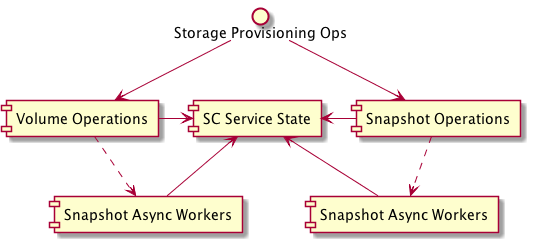

The diagram above was rendered by PlantUML. Its source (embedded in the PNG):
@startuml
interface "Storage Provisioning Ops" as sciface
component "Volume Operations" as scvolops
component "Snapshot Operations" as scsnapops
sciface -down-> scvolops
sciface -down-> scsnapops

component "Snapshot Async Workers" as scsnapworkers
component "Volume Async Workers" as scvolworkers
component "Snapshot Async Workers" as scvolworkers
component "SC Service State" as scstate
scvolops -right-> scstate
scsnapops -left-> scstate
scvolworkers -up-> scstate
scsnapworkers -up-> scstate
scvolops .down.> scvolworkers
scsnapops .down.> scsnapworkers
@enduml